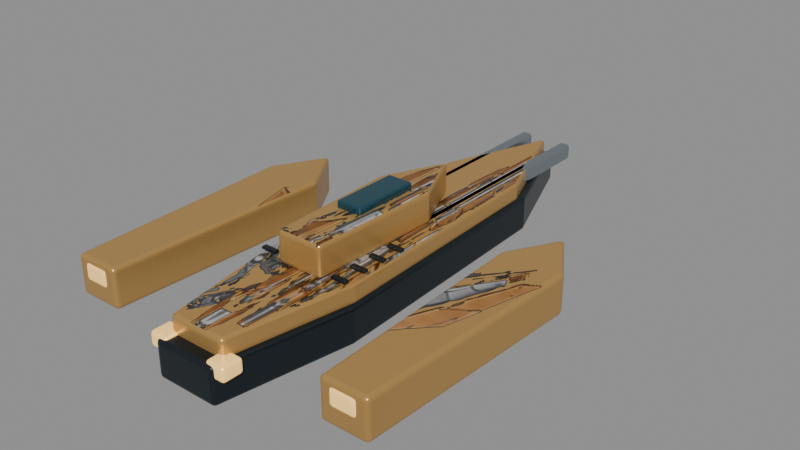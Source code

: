 # Source: boss-v4-4-p2.blend  (saved by Blender 5.2.45; exported with 4.5.12 LTS)
import bpy
from mathutils import Matrix  # noqa: F401  (used for matrix-valued properties, if any)

bpy.ops.wm.read_factory_settings(use_empty=True)
scene = bpy.context.scene
scene.name = 'Scene'

# ---- images (referenced by path relative to the original .blend; pixels are not part of the script)
import os
ASSET_DIR = os.environ.get("B2B_ASSET_DIR", "")  # directory of the original .blend (textures are referenced by path, not embedded)
HERE = os.path.dirname(os.path.abspath(__file__))  # packed textures are extracted next to this script under _unpacked/

def load_image(name, relpath, width, height, colorspace="sRGB"):
    """Load a texture the original file referenced (path relative to the .blend, or extracted next to this script)."""
    p = next((c for c in (os.path.join(HERE, relpath), os.path.join(ASSET_DIR, relpath)) if relpath and os.path.exists(c)), "")
    if p:
        img = bpy.data.images.load(p, check_existing=True)
        img.name = name
    else:  # same state as the original file: an image datablock whose file is absent (Cycles renders it pink)
        img = bpy.data.images.new(name, width, height)
        img.source = "FILE"
        img.filepath = "//" + (relpath or name)
    img.colorspace_settings.name = colorspace
    return img
img_bossarmor_4_2 = load_image('BossArmor_4_2', '_unpacked/BossArmor_4_2.ab970d2b.png', 336, 279, 'sRGB')

# ---- materials (node trees are filled in below, after node groups)
mat_mat_graphite = bpy.data.materials.new('MAT_Graphite')
mat_mat_armor = bpy.data.materials.new('MAT_Armor')
mat_mat_conceptarmor = bpy.data.materials.new('MAT_ConceptArmor')
mat_mat_canopy = bpy.data.materials.new('MAT_Canopy')
mat_mat_titanium = bpy.data.materials.new('MAT_Titanium')
mat_mat_energy = bpy.data.materials.new('MAT_Energy')

# ---- material node trees
mat_mat_graphite.use_nodes = True; mat_mat_graphite.node_tree.nodes.clear()
_N = mat_mat_graphite.node_tree.nodes; _L = mat_mat_graphite.node_tree.links
n0 = _N.new('ShaderNodeBsdfPrincipled'); n0.name = 'Principled BSDF'; n0.location = (-200, 100)
n0.inputs[0].default_value = (0.025, 0.035, 0.045, 1.0)
n0.inputs[1].default_value = 0.7
n0.inputs[2].default_value = 0.35
n0.inputs[10].default_value = 0.005
n1 = _N.new('ShaderNodeOutputMaterial'); n1.name = 'Material Output'; n1.location = (200, 100)
_L.new(n0.outputs[0], n1.inputs[0])
n1.is_active_output = True
mat_mat_armor.use_nodes = True; mat_mat_armor.node_tree.nodes.clear()
_N = mat_mat_armor.node_tree.nodes; _L = mat_mat_armor.node_tree.links
n0 = _N.new('ShaderNodeBsdfPrincipled'); n0.name = 'Principled BSDF'; n0.location = (-200, 100)
n0.inputs[0].default_value = (0.55, 0.32, 0.1, 1.0)
n0.inputs[1].default_value = 0.45
n0.inputs[2].default_value = 0.3
n0.inputs[10].default_value = 0.005
n1 = _N.new('ShaderNodeOutputMaterial'); n1.name = 'Material Output'; n1.location = (200, 100)
_L.new(n0.outputs[0], n1.inputs[0])
n1.is_active_output = True
mat_mat_conceptarmor.use_nodes = True; mat_mat_conceptarmor.node_tree.nodes.clear()
_N = mat_mat_conceptarmor.node_tree.nodes; _L = mat_mat_conceptarmor.node_tree.links
n0 = _N.new('ShaderNodeBsdfPrincipled'); n0.name = 'Principled BSDF'; n0.location = (-200, 100)
n0.inputs[1].default_value = 0.4
n0.inputs[2].default_value = 0.37
n0.inputs[10].default_value = 0.005
n1 = _N.new('ShaderNodeOutputMaterial'); n1.name = 'Material Output'; n1.location = (200, 100)
n2 = _N.new('ShaderNodeTexImage'); n2.name = 'Image Texture'; n2.location = (0, 0)
n2.image = img_bossarmor_4_2
n3 = _N.new('ShaderNodeRGBToBW'); n3.name = 'RGB to BW'; n3.location = (0, 0)
n4 = _N.new('ShaderNodeMath'); n4.name = 'Math'; n4.location = (0, 0)
n4.operation = 'GREATER_THAN'
n4.inputs[1].default_value = 0.025
n5 = _N.new('ShaderNodeMixRGB'); n5.name = 'Mix (Legacy)'; n5.location = (0, 0)
n5.inputs[1].default_value = (0.55, 0.32, 0.1, 1.0)
_L.new(n0.outputs[0], n1.inputs[0])
_L.new(n2.outputs[0], n3.inputs[0])
_L.new(n3.outputs[0], n4.inputs[0])
_L.new(n4.outputs[0], n5.inputs[0])
_L.new(n2.outputs[0], n5.inputs[2])
_L.new(n5.outputs[0], n0.inputs[0])
n1.is_active_output = True
mat_mat_canopy.use_nodes = True; mat_mat_canopy.node_tree.nodes.clear()
_N = mat_mat_canopy.node_tree.nodes; _L = mat_mat_canopy.node_tree.links
n0 = _N.new('ShaderNodeBsdfPrincipled'); n0.name = 'Principled BSDF'; n0.location = (-200, 100)
n0.inputs[0].default_value = (0.025, 0.1, 0.14, 1.0)
n0.inputs[1].default_value = 0.55
n0.inputs[2].default_value = 0.14
n0.inputs[10].default_value = 0.005
n1 = _N.new('ShaderNodeOutputMaterial'); n1.name = 'Material Output'; n1.location = (200, 100)
_L.new(n0.outputs[0], n1.inputs[0])
n1.is_active_output = True
mat_mat_titanium.use_nodes = True; mat_mat_titanium.node_tree.nodes.clear()
_N = mat_mat_titanium.node_tree.nodes; _L = mat_mat_titanium.node_tree.links
n0 = _N.new('ShaderNodeBsdfPrincipled'); n0.name = 'Principled BSDF'; n0.location = (-200, 100)
n0.inputs[0].default_value = (0.34, 0.39, 0.43, 1.0)
n0.inputs[1].default_value = 0.85
n0.inputs[2].default_value = 0.24
n0.inputs[10].default_value = 0.005
n1 = _N.new('ShaderNodeOutputMaterial'); n1.name = 'Material Output'; n1.location = (200, 100)
_L.new(n0.outputs[0], n1.inputs[0])
n1.is_active_output = True
mat_mat_energy.use_nodes = True; mat_mat_energy.node_tree.nodes.clear()
_N = mat_mat_energy.node_tree.nodes; _L = mat_mat_energy.node_tree.links
n0 = _N.new('ShaderNodeBsdfPrincipled'); n0.name = 'Principled BSDF'; n0.location = (-200, 100)
n0.inputs[0].default_value = (1.0, 0.62, 0.2, 1.0)
n0.inputs[1].default_value = 0.1
n0.inputs[2].default_value = 0.24
n0.inputs[10].default_value = 0.005
n0.inputs[27].default_value = (1.0, 0.62, 0.2, 1.0)
n0.inputs[28].default_value = 0.65
n1 = _N.new('ShaderNodeOutputMaterial'); n1.name = 'Material Output'; n1.location = (200, 100)
_L.new(n0.outputs[0], n1.inputs[0])
n1.is_active_output = True

# ---- meshes
me_hullkeel = bpy.data.meshes.new('HullKeel')
me_hullkeel.from_pydata([(-0.48, -3.6, -0.275), (0.48, -3.6, -0.275), (0.83, -1.6, -0.275), (0.68, 2.3, -0.275), (0.0, 4.1, -0.275), (-0.68, 2.3, -0.275), (-0.83, -1.6, -0.275), (-0.48, -3.6, 0.275), (0.48, -3.6, 0.275), (0.83, -1.6, 0.275), (0.68, 2.3, 0.275), (0.0, 4.1, 0.275), (-0.68, 2.3, 0.275), (-0.83, -1.6, 0.275)], [], [(6, 5, 4, 3, 2, 1, 0), (7, 8, 9, 10, 11, 12, 13), (0, 1, 8, 7), (1, 2, 9, 8), (2, 3, 10, 9), (3, 4, 11, 10), (4, 5, 12, 11), (5, 6, 13, 12), (6, 0, 7, 13)])
me_hullkeel.materials.append(mat_mat_graphite)
me_hullkeel.update()
me_hullarmor = bpy.data.meshes.new('HullArmor')
me_hullarmor.from_pydata([(-0.4416, -3.384, 0.195), (0.4416, -3.384, 0.195), (0.7636, -1.504, 0.195), (0.6256, 2.162, 0.195), (0.0, 3.854, 0.195), (-0.6256, 2.162, 0.195), (-0.7636, -1.504, 0.195), (-0.4416, -3.384, 0.525), (0.4416, -3.384, 0.525), (0.7636, -1.504, 0.525), (0.6256, 2.162, 0.525), (0.0, 3.854, 0.525), (-0.6256, 2.162, 0.525), (-0.7636, -1.504, 0.525)], [], [(6, 5, 4, 3, 2, 1, 0), (7, 8, 9, 10, 11, 12, 13), (0, 1, 8, 7), (1, 2, 9, 8), (2, 3, 10, 9), (3, 4, 11, 10), (4, 5, 12, 11), (5, 6, 13, 12), (6, 0, 7, 13)])
me_hullarmor.polygons.foreach_set('material_index', [0, 1, 0, 0, 0, 0, 0, 0, 0])
_uv = me_hullarmor.uv_layers.new(name='ConceptProjection')
_uv.uv.foreach_set('vector', [0.3469, 0.7278, 0.3737, 0.2517, 0.4951, 0.03195, 0.6166, 0.2517, 0.6434, 0.7278, 0.5809, 0.9719, 0.4094, 0.9719, 0.4094, 0.9719, 0.5809, 0.9719, 0.6434, 0.7278, 0.6166, 0.2517, 0.4951, 0.03195, 0.3737, 0.2517, 0.3469, 0.7278, 0.4094, 0.9719, 0.5809, 0.9719, 0.5809, 0.9719, 0.4094, 0.9719, 0.5809, 0.9719, 0.6434, 0.7278, 0.6434, 0.7278, 0.5809, 0.9719, 0.6434, 0.7278, 0.6166, 0.2517, 0.6166, 0.2517, 0.6434, 0.7278, 0.6166, 0.2517, 0.4951, 0.03195, 0.4951, 0.03195, 0.6166, 0.2517, 0.4951, 0.03195, 0.3737, 0.2517, 0.3737, 0.2517, 0.4951, 0.03195, 0.3737, 0.2517, 0.3469, 0.7278, 0.3469, 0.7278, 0.3737, 0.2517, 0.3469, 0.7278, 0.4094, 0.9719, 0.4094, 0.9719, 0.3469, 0.7278])
me_hullarmor.materials.append(mat_mat_armor)
me_hullarmor.materials.append(mat_mat_conceptarmor)
me_hullarmor.update()
me_hullbridge = bpy.data.meshes.new('HullBridge')
me_hullbridge.from_pydata([(-0.36, -1.7, 0.51), (0.36, -1.7, 0.51), (0.43, 0.35, 0.51), (0.0, 1.3, 0.51), (-0.43, 0.35, 0.51), (-0.36, -1.7, 0.99), (0.36, -1.7, 0.99), (0.43, 0.35, 0.99), (0.0, 1.3, 0.99), (-0.43, 0.35, 0.99)], [], [(4, 3, 2, 1, 0), (5, 6, 7, 8, 9), (0, 1, 6, 5), (1, 2, 7, 6), (2, 3, 8, 7), (3, 4, 9, 8), (4, 0, 5, 9)])
me_hullbridge.polygons.foreach_set('material_index', [0, 1, 0, 0, 0, 0, 0])
_uv = me_hullbridge.uv_layers.new(name='ConceptProjection')
_uv.uv.foreach_set('vector', [0.4117, 0.487, 0.4951, 0.3636, 0.5786, 0.487, 0.565, 0.7532, 0.4252, 0.7532, 0.4252, 0.7532, 0.565, 0.7532, 0.5786, 0.487, 0.4951, 0.3636, 0.4117, 0.487, 0.4252, 0.7532, 0.565, 0.7532, 0.565, 0.7532, 0.4252, 0.7532, 0.565, 0.7532, 0.5786, 0.487, 0.5786, 0.487, 0.565, 0.7532, 0.5786, 0.487, 0.4951, 0.3636, 0.4951, 0.3636, 0.5786, 0.487, 0.4951, 0.3636, 0.4117, 0.487, 0.4117, 0.487, 0.4951, 0.3636, 0.4117, 0.487, 0.4252, 0.7532, 0.4252, 0.7532, 0.4117, 0.487])
me_hullbridge.materials.append(mat_mat_armor)
me_hullbridge.materials.append(mat_mat_conceptarmor)
me_hullbridge.update()
me_hullcanopy = bpy.data.meshes.new('HullCanopy')
me_hullcanopy.from_pydata([(-0.2, -0.775, 0.965), (0.2, -0.775, 0.965), (0.2, 0.275, 0.965), (-0.2, 0.275, 0.965), (-0.2, -0.775, 1.095), (0.2, -0.775, 1.095), (0.2, 0.275, 1.095), (-0.2, 0.275, 1.095)], [], [(3, 2, 1, 0), (4, 5, 6, 7), (0, 1, 5, 4), (1, 2, 6, 5), (2, 3, 7, 6), (3, 0, 4, 7)])
me_hullcanopy.materials.append(mat_mat_canopy)
me_hullcanopy.update()
me_wingthruster = bpy.data.meshes.new('WingThruster')
me_wingthruster.from_pydata([(-2.45, -3.2, -0.05), (-1.75, -3.2, -0.05), (-1.6, 0.3, -0.05), (-2.1, 1.1, -0.05), (-2.55, 0.3, -0.05), (-2.45, -3.2, 0.55), (-1.75, -3.2, 0.55), (-1.6, 0.3, 0.55), (-2.1, 1.1, 0.55), (-2.55, 0.3, 0.55)], [], [(4, 3, 2, 1, 0), (5, 6, 7, 8, 9), (0, 1, 6, 5), (1, 2, 7, 6), (2, 3, 8, 7), (3, 4, 9, 8), (4, 0, 5, 9)])
me_wingthruster.polygons.foreach_set('material_index', [0, 1, 0, 0, 0, 0, 0])
_uv = me_wingthruster.uv_layers.new(name='ConceptProjection')
_uv.uv.foreach_set('vector', [0.0, 0.4935, 0.08738, 0.3896, 0.1845, 0.4935, 0.1553, 0.9481, 0.01942, 0.9481, 0.01942, 0.9481, 0.1553, 0.9481, 0.1845, 0.4935, 0.08738, 0.3896, 0.0, 0.4935, 0.01942, 0.9481, 0.1553, 0.9481, 0.1553, 0.9481, 0.01942, 0.9481, 0.1553, 0.9481, 0.1845, 0.4935, 0.1845, 0.4935, 0.1553, 0.9481, 0.1845, 0.4935, 0.08738, 0.3896, 0.08738, 0.3896, 0.1845, 0.4935, 0.08738, 0.3896, 0.0, 0.4935, 0.0, 0.4935, 0.08738, 0.3896, 0.0, 0.4935, 0.01942, 0.9481, 0.01942, 0.9481, 0.0, 0.4935])
me_wingthruster.materials.append(mat_mat_armor)
me_wingthruster.materials.append(mat_mat_conceptarmor)
me_wingthruster.update()
me_weaponrail = bpy.data.meshes.new('WeaponRail')
me_weaponrail.from_pydata([(-0.44, -0.9, 0.275), (-0.26, -0.9, 0.275), (-0.26, 3.9, 0.275), (-0.44, 3.9, 0.275), (-0.44, -0.9, 0.525), (-0.26, -0.9, 0.525), (-0.26, 3.9, 0.525), (-0.44, 3.9, 0.525)], [], [(3, 2, 1, 0), (4, 5, 6, 7), (0, 1, 5, 4), (1, 2, 6, 5), (2, 3, 7, 6), (3, 0, 4, 7)])
me_weaponrail.materials.append(mat_mat_titanium)
me_weaponrail.update()
me_engineexhaust = bpy.data.meshes.new('EngineExhaust')
me_engineexhaust.from_pydata([(-2.3, -3.225, 0.215), (-1.9, -3.225, 0.215), (-1.9, -2.975, 0.215), (-2.3, -2.975, 0.215), (-2.3, -3.225, 0.485), (-1.9, -3.225, 0.485), (-1.9, -2.975, 0.485), (-2.3, -2.975, 0.485)], [], [(3, 2, 1, 0), (4, 5, 6, 7), (0, 1, 5, 4), (1, 2, 6, 5), (2, 3, 7, 6), (3, 0, 4, 7)])
me_engineexhaust.materials.append(mat_mat_energy)
me_engineexhaust.update()
me_hullvent = bpy.data.meshes.new('HullVent')
me_hullvent.from_pydata([(-0.72, -1.64, 0.56), (-0.48, -1.64, 0.56), (-0.48, -1.56, 0.56), (-0.72, -1.56, 0.56), (-0.72, -1.64, 0.6), (-0.48, -1.64, 0.6), (-0.48, -1.56, 0.6), (-0.72, -1.56, 0.6)], [], [(3, 2, 1, 0), (4, 5, 6, 7), (0, 1, 5, 4), (1, 2, 6, 5), (2, 3, 7, 6), (3, 0, 4, 7)])
me_hullvent.materials.append(mat_mat_graphite)
me_hullvent.update()
me_hullvent_001 = bpy.data.meshes.new('HullVent.001')
me_hullvent_001.from_pydata([(-0.72, -1.29, 0.56), (-0.48, -1.29, 0.56), (-0.48, -1.21, 0.56), (-0.72, -1.21, 0.56), (-0.72, -1.29, 0.6), (-0.48, -1.29, 0.6), (-0.48, -1.21, 0.6), (-0.72, -1.21, 0.6)], [], [(3, 2, 1, 0), (4, 5, 6, 7), (0, 1, 5, 4), (1, 2, 6, 5), (2, 3, 7, 6), (3, 0, 4, 7)])
me_hullvent_001.materials.append(mat_mat_graphite)
me_hullvent_001.update()
me_hullvent_002 = bpy.data.meshes.new('HullVent.002')
me_hullvent_002.from_pydata([(-0.72, -0.94, 0.56), (-0.48, -0.94, 0.56), (-0.48, -0.86, 0.56), (-0.72, -0.86, 0.56), (-0.72, -0.94, 0.6), (-0.48, -0.94, 0.6), (-0.48, -0.86, 0.6), (-0.72, -0.86, 0.6)], [], [(3, 2, 1, 0), (4, 5, 6, 7), (0, 1, 5, 4), (1, 2, 6, 5), (2, 3, 7, 6), (3, 0, 4, 7)])
me_hullvent_002.materials.append(mat_mat_graphite)
me_hullvent_002.update()
me_hullvent_003 = bpy.data.meshes.new('HullVent.003')
me_hullvent_003.from_pydata([(-0.72, -0.59, 0.56), (-0.48, -0.59, 0.56), (-0.48, -0.51, 0.56), (-0.72, -0.51, 0.56), (-0.72, -0.59, 0.6), (-0.48, -0.59, 0.6), (-0.48, -0.51, 0.6), (-0.72, -0.51, 0.6)], [], [(3, 2, 1, 0), (4, 5, 6, 7), (0, 1, 5, 4), (1, 2, 6, 5), (2, 3, 7, 6), (3, 0, 4, 7)])
me_hullvent_003.materials.append(mat_mat_graphite)
me_hullvent_003.update()
me_enginemain = bpy.data.meshes.new('EngineMain')
me_enginemain.from_pydata([(-0.63, -3.56, 0.09), (-0.33, -3.56, 0.09), (-0.33, -3.24, 0.09), (-0.63, -3.24, 0.09), (-0.63, -3.56, 0.31), (-0.33, -3.56, 0.31), (-0.33, -3.24, 0.31), (-0.63, -3.24, 0.31)], [], [(3, 2, 1, 0), (4, 5, 6, 7), (0, 1, 5, 4), (1, 2, 6, 5), (2, 3, 7, 6), (3, 0, 4, 7)])
me_enginemain.materials.append(mat_mat_energy)
me_enginemain.update()
me_wingthruster_001 = bpy.data.meshes.new('WingThruster.001')
me_wingthruster_001.from_pydata([(1.75, -3.2, -0.05), (2.45, -3.2, -0.05), (2.6, 0.3, -0.05), (2.1, 1.1, -0.05), (1.65, 0.3, -0.05), (1.75, -3.2, 0.55), (2.45, -3.2, 0.55), (2.6, 0.3, 0.55), (2.1, 1.1, 0.55), (1.65, 0.3, 0.55)], [], [(4, 3, 2, 1, 0), (5, 6, 7, 8, 9), (0, 1, 6, 5), (1, 2, 7, 6), (2, 3, 8, 7), (3, 4, 9, 8), (4, 0, 5, 9)])
me_wingthruster_001.polygons.foreach_set('material_index', [0, 1, 0, 0, 0, 0, 0])
_uv = me_wingthruster_001.uv_layers.new(name='ConceptProjection')
_uv.uv.foreach_set('vector', [0.8155, 0.4935, 0.9029, 0.3896, 1.0, 0.4935, 0.9709, 0.9481, 0.835, 0.9481, 0.835, 0.9481, 0.9709, 0.9481, 1.0, 0.4935, 0.9029, 0.3896, 0.8155, 0.4935, 0.835, 0.9481, 0.9709, 0.9481, 0.9709, 0.9481, 0.835, 0.9481, 0.9709, 0.9481, 1.0, 0.4935, 1.0, 0.4935, 0.9709, 0.9481, 1.0, 0.4935, 0.9029, 0.3896, 0.9029, 0.3896, 1.0, 0.4935, 0.9029, 0.3896, 0.8155, 0.4935, 0.8155, 0.4935, 0.9029, 0.3896, 0.8155, 0.4935, 0.835, 0.9481, 0.835, 0.9481, 0.8155, 0.4935])
me_wingthruster_001.materials.append(mat_mat_armor)
me_wingthruster_001.materials.append(mat_mat_conceptarmor)
me_wingthruster_001.update()
me_weaponrail_001 = bpy.data.meshes.new('WeaponRail.001')
me_weaponrail_001.from_pydata([(0.26, -0.9, 0.275), (0.44, -0.9, 0.275), (0.44, 3.9, 0.275), (0.26, 3.9, 0.275), (0.26, -0.9, 0.525), (0.44, -0.9, 0.525), (0.44, 3.9, 0.525), (0.26, 3.9, 0.525)], [], [(3, 2, 1, 0), (4, 5, 6, 7), (0, 1, 5, 4), (1, 2, 6, 5), (2, 3, 7, 6), (3, 0, 4, 7)])
me_weaponrail_001.materials.append(mat_mat_titanium)
me_weaponrail_001.update()
me_engineexhaust_001 = bpy.data.meshes.new('EngineExhaust.001')
me_engineexhaust_001.from_pydata([(1.9, -3.225, 0.215), (2.3, -3.225, 0.215), (2.3, -2.975, 0.215), (1.9, -2.975, 0.215), (1.9, -3.225, 0.485), (2.3, -3.225, 0.485), (2.3, -2.975, 0.485), (1.9, -2.975, 0.485)], [], [(3, 2, 1, 0), (4, 5, 6, 7), (0, 1, 5, 4), (1, 2, 6, 5), (2, 3, 7, 6), (3, 0, 4, 7)])
me_engineexhaust_001.materials.append(mat_mat_energy)
me_engineexhaust_001.update()
me_hullvent_004 = bpy.data.meshes.new('HullVent.004')
me_hullvent_004.from_pydata([(0.48, -1.64, 0.56), (0.72, -1.64, 0.56), (0.72, -1.56, 0.56), (0.48, -1.56, 0.56), (0.48, -1.64, 0.6), (0.72, -1.64, 0.6), (0.72, -1.56, 0.6), (0.48, -1.56, 0.6)], [], [(3, 2, 1, 0), (4, 5, 6, 7), (0, 1, 5, 4), (1, 2, 6, 5), (2, 3, 7, 6), (3, 0, 4, 7)])
me_hullvent_004.materials.append(mat_mat_graphite)
me_hullvent_004.update()
me_hullvent_005 = bpy.data.meshes.new('HullVent.005')
me_hullvent_005.from_pydata([(0.48, -1.29, 0.56), (0.72, -1.29, 0.56), (0.72, -1.21, 0.56), (0.48, -1.21, 0.56), (0.48, -1.29, 0.6), (0.72, -1.29, 0.6), (0.72, -1.21, 0.6), (0.48, -1.21, 0.6)], [], [(3, 2, 1, 0), (4, 5, 6, 7), (0, 1, 5, 4), (1, 2, 6, 5), (2, 3, 7, 6), (3, 0, 4, 7)])
me_hullvent_005.materials.append(mat_mat_graphite)
me_hullvent_005.update()
me_hullvent_006 = bpy.data.meshes.new('HullVent.006')
me_hullvent_006.from_pydata([(0.48, -0.94, 0.56), (0.72, -0.94, 0.56), (0.72, -0.86, 0.56), (0.48, -0.86, 0.56), (0.48, -0.94, 0.6), (0.72, -0.94, 0.6), (0.72, -0.86, 0.6), (0.48, -0.86, 0.6)], [], [(3, 2, 1, 0), (4, 5, 6, 7), (0, 1, 5, 4), (1, 2, 6, 5), (2, 3, 7, 6), (3, 0, 4, 7)])
me_hullvent_006.materials.append(mat_mat_graphite)
me_hullvent_006.update()
me_hullvent_007 = bpy.data.meshes.new('HullVent.007')
me_hullvent_007.from_pydata([(0.48, -0.59, 0.56), (0.72, -0.59, 0.56), (0.72, -0.51, 0.56), (0.48, -0.51, 0.56), (0.48, -0.59, 0.6), (0.72, -0.59, 0.6), (0.72, -0.51, 0.6), (0.48, -0.51, 0.6)], [], [(3, 2, 1, 0), (4, 5, 6, 7), (0, 1, 5, 4), (1, 2, 6, 5), (2, 3, 7, 6), (3, 0, 4, 7)])
me_hullvent_007.materials.append(mat_mat_graphite)
me_hullvent_007.update()
me_enginemain_001 = bpy.data.meshes.new('EngineMain.001')
me_enginemain_001.from_pydata([(0.33, -3.56, 0.09), (0.63, -3.56, 0.09), (0.63, -3.24, 0.09), (0.33, -3.24, 0.09), (0.33, -3.56, 0.31), (0.63, -3.56, 0.31), (0.63, -3.24, 0.31), (0.33, -3.24, 0.31)], [], [(3, 2, 1, 0), (4, 5, 6, 7), (0, 1, 5, 4), (1, 2, 6, 5), (2, 3, 7, 6), (3, 0, 4, 7)])
me_enginemain_001.materials.append(mat_mat_energy)
me_enginemain_001.update()

# ---- objects
ob_hullkeel = bpy.data.objects.new('HullKeel', me_hullkeel)
ob_hullarmor = bpy.data.objects.new('HullArmor', me_hullarmor)
ob_hullbridge = bpy.data.objects.new('HullBridge', me_hullbridge)
ob_hullcanopy = bpy.data.objects.new('HullCanopy', me_hullcanopy)
ob_wingthruster = bpy.data.objects.new('WingThruster', me_wingthruster)
ob_weaponrail = bpy.data.objects.new('WeaponRail', me_weaponrail)
ob_engineexhaust = bpy.data.objects.new('EngineExhaust', me_engineexhaust)
ob_hullvent = bpy.data.objects.new('HullVent', me_hullvent)
ob_hullvent_001 = bpy.data.objects.new('HullVent.001', me_hullvent_001)
ob_hullvent_002 = bpy.data.objects.new('HullVent.002', me_hullvent_002)
ob_hullvent_003 = bpy.data.objects.new('HullVent.003', me_hullvent_003)
ob_enginemain = bpy.data.objects.new('EngineMain', me_enginemain)
ob_wingthruster_001 = bpy.data.objects.new('WingThruster.001', me_wingthruster_001)
ob_weaponrail_001 = bpy.data.objects.new('WeaponRail.001', me_weaponrail_001)
ob_engineexhaust_001 = bpy.data.objects.new('EngineExhaust.001', me_engineexhaust_001)
ob_hullvent_004 = bpy.data.objects.new('HullVent.004', me_hullvent_004)
ob_hullvent_005 = bpy.data.objects.new('HullVent.005', me_hullvent_005)
ob_hullvent_006 = bpy.data.objects.new('HullVent.006', me_hullvent_006)
ob_hullvent_007 = bpy.data.objects.new('HullVent.007', me_hullvent_007)
ob_enginemain_001 = bpy.data.objects.new('EngineMain.001', me_enginemain_001)

# ---- transforms, parenting, visibility, modifiers, constraints
ob_hullkeel.location = (0.0, 0.0, 0.0)
_m = ob_hullkeel.modifiers.new('Machined chamfer', 'BEVEL')
_m.width = 0.06
_m.width_pct = 0.06
_m.segments = 3
_m = ob_hullkeel.modifiers.new('Weighted production normals', 'WEIGHTED_NORMAL')
_m.keep_sharp = True
ob_hullarmor.location = (0.0, 0.0, 0.0)
_m = ob_hullarmor.modifiers.new('Machined chamfer', 'BEVEL')
_m.width = 0.06
_m.width_pct = 0.06
_m.segments = 3
_m = ob_hullarmor.modifiers.new('Weighted production normals', 'WEIGHTED_NORMAL')
_m.keep_sharp = True
ob_hullbridge.location = (0.0, 0.0, 0.0)
_m = ob_hullbridge.modifiers.new('Machined chamfer', 'BEVEL')
_m.width = 0.06
_m.width_pct = 0.06
_m.segments = 3
_m = ob_hullbridge.modifiers.new('Weighted production normals', 'WEIGHTED_NORMAL')
_m.keep_sharp = True
ob_hullcanopy.location = (0.0, 0.0, 0.0)
_m = ob_hullcanopy.modifiers.new('Machined chamfer', 'BEVEL')
_m.width = 0.0286
_m.width_pct = 0.0286
_m.segments = 3
_m = ob_hullcanopy.modifiers.new('Weighted production normals', 'WEIGHTED_NORMAL')
_m.keep_sharp = True
ob_wingthruster.location = (0.0, 0.0, 0.0)
_m = ob_wingthruster.modifiers.new('Machined chamfer', 'BEVEL')
_m.width = 0.06
_m.width_pct = 0.06
_m.segments = 3
_m = ob_wingthruster.modifiers.new('Weighted production normals', 'WEIGHTED_NORMAL')
_m.keep_sharp = True
ob_weaponrail.location = (0.0, 0.0, 0.0)
_m = ob_weaponrail.modifiers.new('Machined chamfer', 'BEVEL')
_m.width = 0.055
_m.width_pct = 0.055
_m.segments = 3
_m = ob_weaponrail.modifiers.new('Weighted production normals', 'WEIGHTED_NORMAL')
_m.keep_sharp = True
ob_engineexhaust.location = (0.0, 0.0, 0.0)
_m = ob_engineexhaust.modifiers.new('Machined chamfer', 'BEVEL')
_m.width = 0.0594
_m.width_pct = 0.0594
_m.segments = 3
_m = ob_engineexhaust.modifiers.new('Weighted production normals', 'WEIGHTED_NORMAL')
_m.keep_sharp = True
ob_hullvent.location = (0.0, 0.0, 0.0)
_m = ob_hullvent.modifiers.new('Machined chamfer', 'BEVEL')
_m.width = 0.0088
_m.width_pct = 0.0088
_m.segments = 3
_m = ob_hullvent.modifiers.new('Weighted production normals', 'WEIGHTED_NORMAL')
_m.keep_sharp = True
ob_hullvent_001.location = (0.0, 0.0, 0.0)
_m = ob_hullvent_001.modifiers.new('Machined chamfer', 'BEVEL')
_m.width = 0.0088
_m.width_pct = 0.0088
_m.segments = 3
_m = ob_hullvent_001.modifiers.new('Weighted production normals', 'WEIGHTED_NORMAL')
_m.keep_sharp = True
ob_hullvent_002.location = (0.0, 0.0, 0.0)
_m = ob_hullvent_002.modifiers.new('Machined chamfer', 'BEVEL')
_m.width = 0.0088
_m.width_pct = 0.0088
_m.segments = 3
_m = ob_hullvent_002.modifiers.new('Weighted production normals', 'WEIGHTED_NORMAL')
_m.keep_sharp = True
ob_hullvent_003.location = (0.0, 0.0, 0.0)
_m = ob_hullvent_003.modifiers.new('Machined chamfer', 'BEVEL')
_m.width = 0.0088
_m.width_pct = 0.0088
_m.segments = 3
_m = ob_hullvent_003.modifiers.new('Weighted production normals', 'WEIGHTED_NORMAL')
_m.keep_sharp = True
ob_enginemain.location = (0.0, 0.0, 0.0)
_m = ob_enginemain.modifiers.new('Machined chamfer', 'BEVEL')
_m.width = 0.0484
_m.width_pct = 0.0484
_m.segments = 3
_m = ob_enginemain.modifiers.new('Weighted production normals', 'WEIGHTED_NORMAL')
_m.keep_sharp = True
ob_wingthruster_001.location = (0.0, 0.0, 0.0)
_m = ob_wingthruster_001.modifiers.new('Machined chamfer', 'BEVEL')
_m.width = 0.06
_m.width_pct = 0.06
_m.segments = 3
_m = ob_wingthruster_001.modifiers.new('Weighted production normals', 'WEIGHTED_NORMAL')
_m.keep_sharp = True
ob_weaponrail_001.location = (0.0, 0.0, 0.0)
_m = ob_weaponrail_001.modifiers.new('Machined chamfer', 'BEVEL')
_m.width = 0.055
_m.width_pct = 0.055
_m.segments = 3
_m = ob_weaponrail_001.modifiers.new('Weighted production normals', 'WEIGHTED_NORMAL')
_m.keep_sharp = True
ob_engineexhaust_001.location = (0.0, 0.0, 0.0)
_m = ob_engineexhaust_001.modifiers.new('Machined chamfer', 'BEVEL')
_m.width = 0.0594
_m.width_pct = 0.0594
_m.segments = 3
_m = ob_engineexhaust_001.modifiers.new('Weighted production normals', 'WEIGHTED_NORMAL')
_m.keep_sharp = True
ob_hullvent_004.location = (0.0, 0.0, 0.0)
_m = ob_hullvent_004.modifiers.new('Machined chamfer', 'BEVEL')
_m.width = 0.0088
_m.width_pct = 0.0088
_m.segments = 3
_m = ob_hullvent_004.modifiers.new('Weighted production normals', 'WEIGHTED_NORMAL')
_m.keep_sharp = True
ob_hullvent_005.location = (0.0, 0.0, 0.0)
_m = ob_hullvent_005.modifiers.new('Machined chamfer', 'BEVEL')
_m.width = 0.0088
_m.width_pct = 0.0088
_m.segments = 3
_m = ob_hullvent_005.modifiers.new('Weighted production normals', 'WEIGHTED_NORMAL')
_m.keep_sharp = True
ob_hullvent_006.location = (0.0, 0.0, 0.0)
_m = ob_hullvent_006.modifiers.new('Machined chamfer', 'BEVEL')
_m.width = 0.0088
_m.width_pct = 0.0088
_m.segments = 3
_m = ob_hullvent_006.modifiers.new('Weighted production normals', 'WEIGHTED_NORMAL')
_m.keep_sharp = True
ob_hullvent_007.location = (0.0, 0.0, 0.0)
_m = ob_hullvent_007.modifiers.new('Machined chamfer', 'BEVEL')
_m.width = 0.0088
_m.width_pct = 0.0088
_m.segments = 3
_m = ob_hullvent_007.modifiers.new('Weighted production normals', 'WEIGHTED_NORMAL')
_m.keep_sharp = True
ob_enginemain_001.location = (0.0, 0.0, 0.0)
_m = ob_enginemain_001.modifiers.new('Machined chamfer', 'BEVEL')
_m.width = 0.0484
_m.width_pct = 0.0484
_m.segments = 3
_m = ob_enginemain_001.modifiers.new('Weighted production normals', 'WEIGHTED_NORMAL')
_m.keep_sharp = True

# ---- collection membership
scene.collection.objects.link(ob_hullkeel)
scene.collection.objects.link(ob_hullarmor)
scene.collection.objects.link(ob_hullbridge)
scene.collection.objects.link(ob_hullcanopy)
scene.collection.objects.link(ob_wingthruster)
scene.collection.objects.link(ob_weaponrail)
scene.collection.objects.link(ob_engineexhaust)
scene.collection.objects.link(ob_hullvent)
scene.collection.objects.link(ob_hullvent_001)
scene.collection.objects.link(ob_hullvent_002)
scene.collection.objects.link(ob_hullvent_003)
scene.collection.objects.link(ob_enginemain)
scene.collection.objects.link(ob_wingthruster_001)
scene.collection.objects.link(ob_weaponrail_001)
scene.collection.objects.link(ob_engineexhaust_001)
scene.collection.objects.link(ob_hullvent_004)
scene.collection.objects.link(ob_hullvent_005)
scene.collection.objects.link(ob_hullvent_006)
scene.collection.objects.link(ob_hullvent_007)
scene.collection.objects.link(ob_enginemain_001)

# ---- scene / render settings (as saved in the file)
scene.frame_start = 1; scene.frame_end = 250; scene.frame_set(1)
scene.render.engine = 'BLENDER_EEVEE_NEXT'
scene.render.bake_bias = 0.0
scene.render.bake_samples = 0
scene.render.compositor_device = 'GPU'
scene.eevee.use_volume_custom_range = False
scene.eevee.fast_gi_thickness_near = 0.1
scene.eevee.fast_gi_thickness_far = 0.0
scene.eevee.ray_tracing_options.screen_trace_thickness = 0.1
bpy.context.view_layer.update()

# ---- added for rendering (the .blend has no active camera and no usable light): camera, sun + grey world if the file has none
cam_auto = bpy.data.cameras.new('AutoCamera')
cam_auto.lens = 50.0
cam_auto.sensor_width = 36.0
cam_auto.clip_end = 1000.0
ob_auto_camera = bpy.data.objects.new('AutoCamera', cam_auto)
scene.collection.objects.link(ob_auto_camera)
ob_auto_camera.location = (8.65865, -10.1292, 7.31726)
ob_auto_camera.rotation_euler = (1.09748, -7.21219e-08, 0.694738)
scene.camera = ob_auto_camera
light_auto_sun = bpy.data.lights.new('AutoSun', 'SUN')
light_auto_sun.energy = 3.0
light_auto_sun.angle = 0.0523599
ob_auto_sun = bpy.data.objects.new('AutoSun', light_auto_sun)
scene.collection.objects.link(ob_auto_sun)
ob_auto_sun.rotation_euler = (0.872665, 0.174533, 0.523599)
if scene.world is None:
    world_auto = bpy.data.worlds.new('AutoWorld')
    world_auto.color = (0.3, 0.3, 0.3)
    scene.world = world_auto
bpy.context.view_layer.update()
